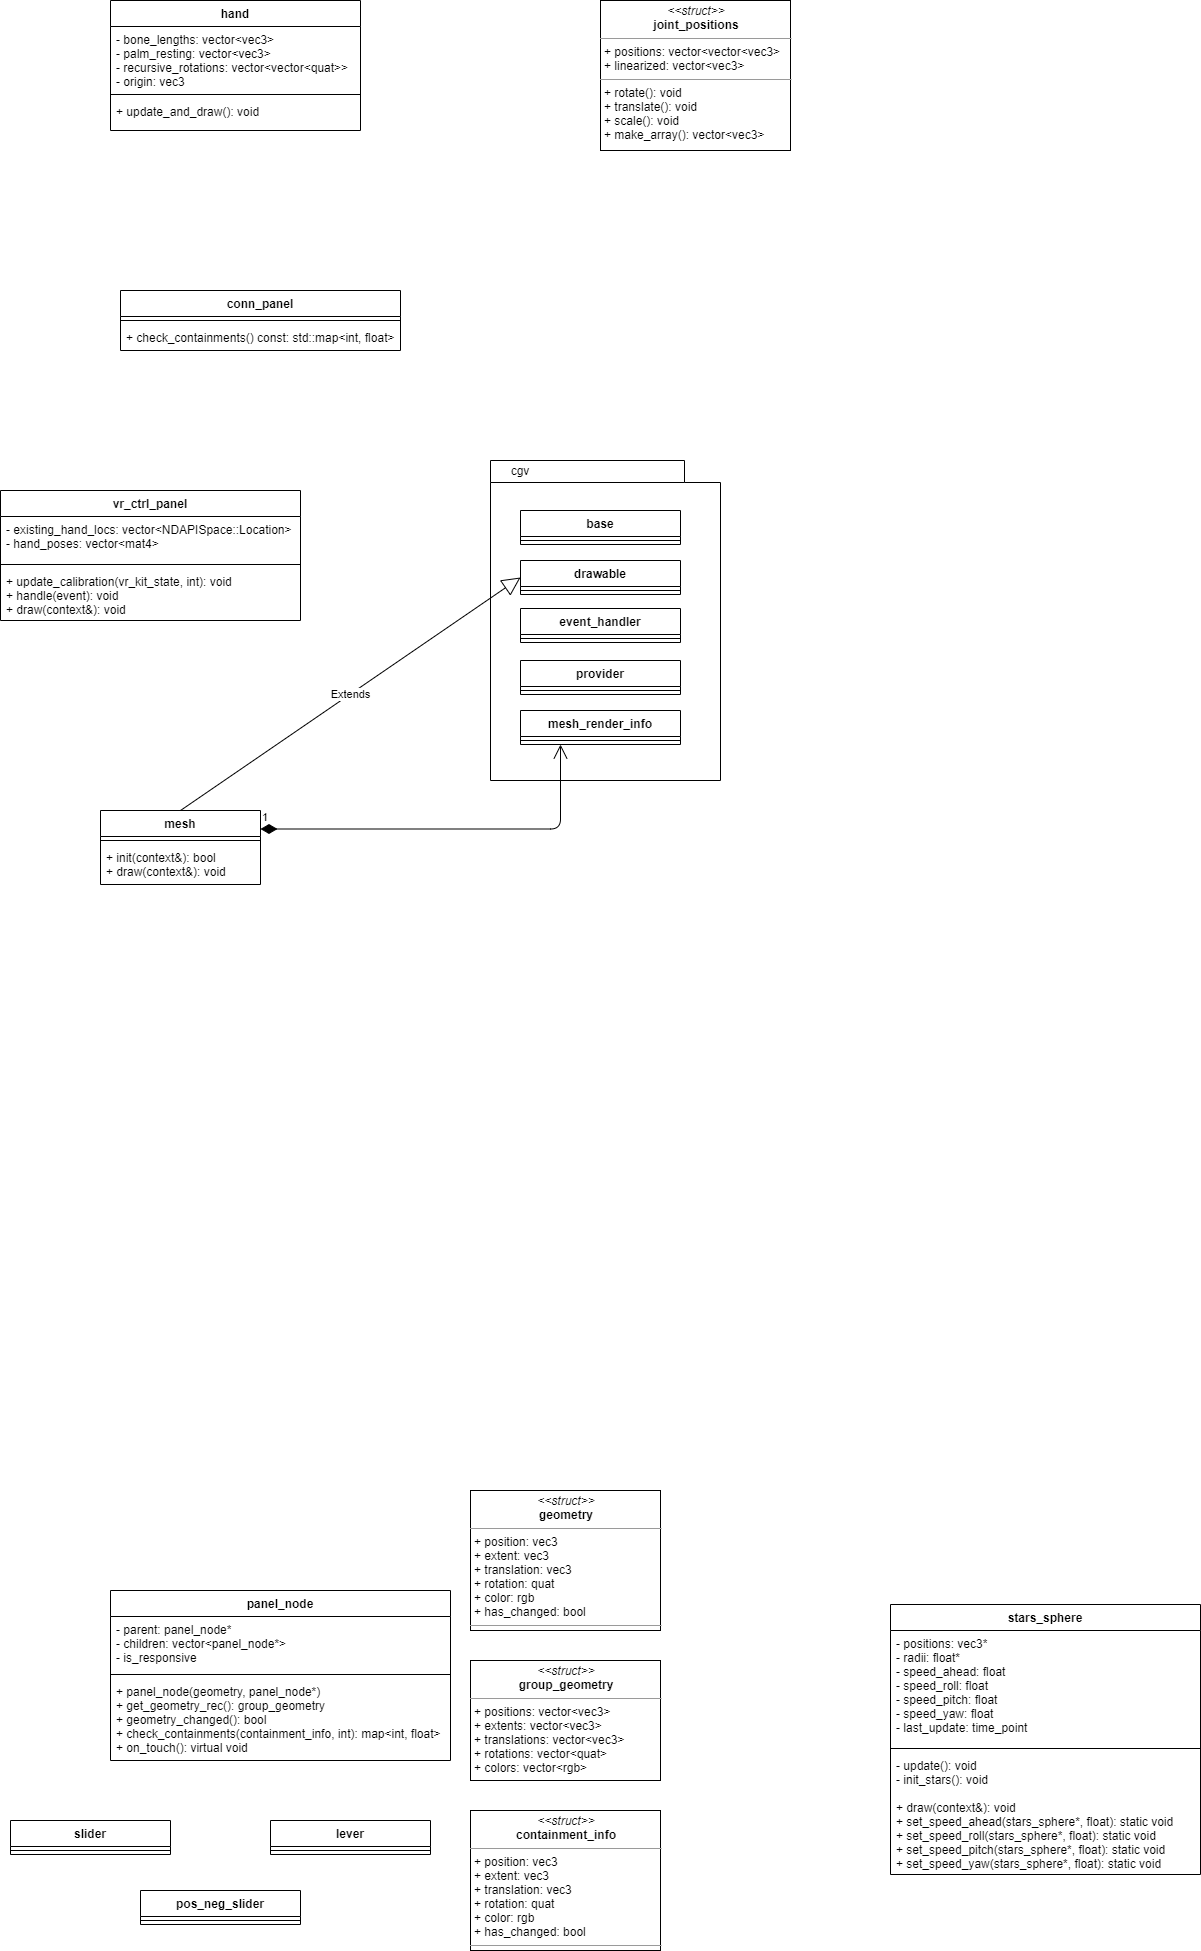

The diagram above was exported from draw.io. Its source (the exported page's mxGraphModel, read from the mxfile embedded in the PNG):
<mxGraphModel dx="1422" dy="834" grid="1" gridSize="10" guides="1" tooltips="1" connect="1" arrows="1" fold="1" page="1" pageScale="1" pageWidth="850" pageHeight="1100" background="#ffffff" math="0" shadow="0">
  <root>
    <mxCell id="0" />
    <mxCell id="1" parent="0" />
    <mxCell id="l-0q1oIcnSHvSYeCf5tc-1" value="conn_panel" style="swimlane;fontStyle=1;align=center;verticalAlign=top;childLayout=stackLayout;horizontal=1;startSize=26;horizontalStack=0;resizeParent=1;resizeParentMax=0;resizeLast=0;collapsible=1;marginBottom=0;" vertex="1" parent="1">
      <mxGeometry x="140" y="350" width="280" height="60" as="geometry">
        <mxRectangle x="140" y="350" width="100" height="26" as="alternateBounds" />
      </mxGeometry>
    </mxCell>
    <mxCell id="l-0q1oIcnSHvSYeCf5tc-3" value="" style="line;strokeWidth=1;fillColor=none;align=left;verticalAlign=middle;spacingTop=-1;spacingLeft=3;spacingRight=3;rotatable=0;labelPosition=right;points=[];portConstraint=eastwest;" vertex="1" parent="l-0q1oIcnSHvSYeCf5tc-1">
      <mxGeometry y="26" width="280" height="8" as="geometry" />
    </mxCell>
    <mxCell id="l-0q1oIcnSHvSYeCf5tc-4" value="+ check_containments() const: std::map&lt;int, float&gt;" style="text;strokeColor=none;fillColor=none;align=left;verticalAlign=top;spacingLeft=4;spacingRight=4;overflow=hidden;rotatable=0;points=[[0,0.5],[1,0.5]];portConstraint=eastwest;" vertex="1" parent="l-0q1oIcnSHvSYeCf5tc-1">
      <mxGeometry y="34" width="280" height="26" as="geometry" />
    </mxCell>
    <mxCell id="l-0q1oIcnSHvSYeCf5tc-5" value="hand" style="swimlane;fontStyle=1;align=center;verticalAlign=top;childLayout=stackLayout;horizontal=1;startSize=26;horizontalStack=0;resizeParent=1;resizeParentMax=0;resizeLast=0;collapsible=1;marginBottom=0;" vertex="1" parent="1">
      <mxGeometry x="130" y="60" width="250" height="130" as="geometry" />
    </mxCell>
    <mxCell id="l-0q1oIcnSHvSYeCf5tc-6" value="- bone_lengths: vector&lt;vec3&gt;&#10;- palm_resting: vector&lt;vec3&gt;&#10;- recursive_rotations: vector&lt;vector&lt;quat&gt;&gt;&#10;- origin: vec3" style="text;strokeColor=none;fillColor=none;align=left;verticalAlign=top;spacingLeft=4;spacingRight=4;overflow=hidden;rotatable=0;points=[[0,0.5],[1,0.5]];portConstraint=eastwest;" vertex="1" parent="l-0q1oIcnSHvSYeCf5tc-5">
      <mxGeometry y="26" width="250" height="64" as="geometry" />
    </mxCell>
    <mxCell id="l-0q1oIcnSHvSYeCf5tc-7" value="" style="line;strokeWidth=1;fillColor=none;align=left;verticalAlign=middle;spacingTop=-1;spacingLeft=3;spacingRight=3;rotatable=0;labelPosition=right;points=[];portConstraint=eastwest;" vertex="1" parent="l-0q1oIcnSHvSYeCf5tc-5">
      <mxGeometry y="90" width="250" height="8" as="geometry" />
    </mxCell>
    <mxCell id="l-0q1oIcnSHvSYeCf5tc-8" value="+ update_and_draw(): void&#10;" style="text;strokeColor=none;fillColor=none;align=left;verticalAlign=top;spacingLeft=4;spacingRight=4;overflow=hidden;rotatable=0;points=[[0,0.5],[1,0.5]];portConstraint=eastwest;" vertex="1" parent="l-0q1oIcnSHvSYeCf5tc-5">
      <mxGeometry y="98" width="250" height="32" as="geometry" />
    </mxCell>
    <mxCell id="l-0q1oIcnSHvSYeCf5tc-10" value="&lt;p style=&quot;margin: 0px ; margin-top: 4px ; text-align: center&quot;&gt;&lt;i&gt;&amp;lt;&amp;lt;struct&amp;gt;&amp;gt;&lt;/i&gt;&lt;br&gt;&lt;b&gt;joint_positions&lt;/b&gt;&lt;/p&gt;&lt;hr size=&quot;1&quot;&gt;&lt;p style=&quot;margin: 0px ; margin-left: 4px&quot;&gt;+ positions: vector&amp;lt;vector&amp;lt;vec3&amp;gt;&lt;br&gt;+ linearized: vector&amp;lt;vec3&amp;gt;&lt;/p&gt;&lt;hr size=&quot;1&quot;&gt;&lt;p style=&quot;margin: 0px ; margin-left: 4px&quot;&gt;+ rotate(): void&lt;/p&gt;&lt;p style=&quot;margin: 0px ; margin-left: 4px&quot;&gt;+ translate(): void&lt;/p&gt;&lt;p style=&quot;margin: 0px ; margin-left: 4px&quot;&gt;+ scale(): void&lt;/p&gt;&lt;p style=&quot;margin: 0px ; margin-left: 4px&quot;&gt;+ make_array(): vector&amp;lt;vec3&amp;gt;&lt;/p&gt;" style="verticalAlign=top;align=left;overflow=fill;fontSize=12;fontFamily=Helvetica;html=1;" vertex="1" parent="1">
      <mxGeometry x="620" y="60" width="190" height="150" as="geometry" />
    </mxCell>
    <mxCell id="l-0q1oIcnSHvSYeCf5tc-15" value="mesh" style="swimlane;fontStyle=1;align=center;verticalAlign=top;childLayout=stackLayout;horizontal=1;startSize=26;horizontalStack=0;resizeParent=1;resizeParentMax=0;resizeLast=0;collapsible=1;marginBottom=0;" vertex="1" parent="1">
      <mxGeometry x="120" y="870" width="160" height="74" as="geometry" />
    </mxCell>
    <mxCell id="l-0q1oIcnSHvSYeCf5tc-17" value="" style="line;strokeWidth=1;fillColor=none;align=left;verticalAlign=middle;spacingTop=-1;spacingLeft=3;spacingRight=3;rotatable=0;labelPosition=right;points=[];portConstraint=eastwest;" vertex="1" parent="l-0q1oIcnSHvSYeCf5tc-15">
      <mxGeometry y="26" width="160" height="8" as="geometry" />
    </mxCell>
    <mxCell id="l-0q1oIcnSHvSYeCf5tc-18" value="+ init(context&amp;): bool&#10;+ draw(context&amp;): void" style="text;strokeColor=none;fillColor=none;align=left;verticalAlign=top;spacingLeft=4;spacingRight=4;overflow=hidden;rotatable=0;points=[[0,0.5],[1,0.5]];portConstraint=eastwest;" vertex="1" parent="l-0q1oIcnSHvSYeCf5tc-15">
      <mxGeometry y="34" width="160" height="40" as="geometry" />
    </mxCell>
    <mxCell id="l-0q1oIcnSHvSYeCf5tc-20" value="" style="shape=folder;fontStyle=1;spacingTop=10;tabWidth=194;tabHeight=22;tabPosition=left;html=1;rounded=0;shadow=0;comic=0;labelBackgroundColor=none;strokeWidth=1;fillColor=none;fontFamily=Verdana;fontSize=10;align=center;" vertex="1" parent="1">
      <mxGeometry x="510" y="520" width="230" height="320" as="geometry" />
    </mxCell>
    <mxCell id="l-0q1oIcnSHvSYeCf5tc-21" value="base" style="swimlane;fontStyle=1;align=center;verticalAlign=top;childLayout=stackLayout;horizontal=1;startSize=26;horizontalStack=0;resizeParent=1;resizeParentMax=0;resizeLast=0;collapsible=1;marginBottom=0;" vertex="1" parent="1">
      <mxGeometry x="540" y="570" width="160" height="34" as="geometry" />
    </mxCell>
    <mxCell id="l-0q1oIcnSHvSYeCf5tc-23" value="" style="line;strokeWidth=1;fillColor=none;align=left;verticalAlign=middle;spacingTop=-1;spacingLeft=3;spacingRight=3;rotatable=0;labelPosition=right;points=[];portConstraint=eastwest;" vertex="1" parent="l-0q1oIcnSHvSYeCf5tc-21">
      <mxGeometry y="26" width="160" height="8" as="geometry" />
    </mxCell>
    <mxCell id="l-0q1oIcnSHvSYeCf5tc-26" value="drawable" style="swimlane;fontStyle=1;align=center;verticalAlign=top;childLayout=stackLayout;horizontal=1;startSize=26;horizontalStack=0;resizeParent=1;resizeParentMax=0;resizeLast=0;collapsible=1;marginBottom=0;" vertex="1" parent="1">
      <mxGeometry x="540" y="620" width="160" height="34" as="geometry" />
    </mxCell>
    <mxCell id="l-0q1oIcnSHvSYeCf5tc-27" value="" style="line;strokeWidth=1;fillColor=none;align=left;verticalAlign=middle;spacingTop=-1;spacingLeft=3;spacingRight=3;rotatable=0;labelPosition=right;points=[];portConstraint=eastwest;" vertex="1" parent="l-0q1oIcnSHvSYeCf5tc-26">
      <mxGeometry y="26" width="160" height="8" as="geometry" />
    </mxCell>
    <mxCell id="l-0q1oIcnSHvSYeCf5tc-28" value="event_handler" style="swimlane;fontStyle=1;align=center;verticalAlign=top;childLayout=stackLayout;horizontal=1;startSize=26;horizontalStack=0;resizeParent=1;resizeParentMax=0;resizeLast=0;collapsible=1;marginBottom=0;" vertex="1" parent="1">
      <mxGeometry x="540" y="668" width="160" height="34" as="geometry" />
    </mxCell>
    <mxCell id="l-0q1oIcnSHvSYeCf5tc-29" value="" style="line;strokeWidth=1;fillColor=none;align=left;verticalAlign=middle;spacingTop=-1;spacingLeft=3;spacingRight=3;rotatable=0;labelPosition=right;points=[];portConstraint=eastwest;" vertex="1" parent="l-0q1oIcnSHvSYeCf5tc-28">
      <mxGeometry y="26" width="160" height="8" as="geometry" />
    </mxCell>
    <mxCell id="l-0q1oIcnSHvSYeCf5tc-30" value="provider" style="swimlane;fontStyle=1;align=center;verticalAlign=top;childLayout=stackLayout;horizontal=1;startSize=26;horizontalStack=0;resizeParent=1;resizeParentMax=0;resizeLast=0;collapsible=1;marginBottom=0;" vertex="1" parent="1">
      <mxGeometry x="540" y="720" width="160" height="34" as="geometry" />
    </mxCell>
    <mxCell id="l-0q1oIcnSHvSYeCf5tc-31" value="" style="line;strokeWidth=1;fillColor=none;align=left;verticalAlign=middle;spacingTop=-1;spacingLeft=3;spacingRight=3;rotatable=0;labelPosition=right;points=[];portConstraint=eastwest;" vertex="1" parent="l-0q1oIcnSHvSYeCf5tc-30">
      <mxGeometry y="26" width="160" height="8" as="geometry" />
    </mxCell>
    <mxCell id="l-0q1oIcnSHvSYeCf5tc-32" value="mesh_render_info" style="swimlane;fontStyle=1;align=center;verticalAlign=top;childLayout=stackLayout;horizontal=1;startSize=26;horizontalStack=0;resizeParent=1;resizeParentMax=0;resizeLast=0;collapsible=1;marginBottom=0;" vertex="1" parent="1">
      <mxGeometry x="540" y="770" width="160" height="34" as="geometry" />
    </mxCell>
    <mxCell id="l-0q1oIcnSHvSYeCf5tc-33" value="" style="line;strokeWidth=1;fillColor=none;align=left;verticalAlign=middle;spacingTop=-1;spacingLeft=3;spacingRight=3;rotatable=0;labelPosition=right;points=[];portConstraint=eastwest;" vertex="1" parent="l-0q1oIcnSHvSYeCf5tc-32">
      <mxGeometry y="26" width="160" height="8" as="geometry" />
    </mxCell>
    <mxCell id="l-0q1oIcnSHvSYeCf5tc-34" value="cgv" style="text;html=1;strokeColor=none;fillColor=none;align=center;verticalAlign=middle;whiteSpace=wrap;rounded=0;" vertex="1" parent="1">
      <mxGeometry x="520" y="520" width="40" height="20" as="geometry" />
    </mxCell>
    <mxCell id="l-0q1oIcnSHvSYeCf5tc-36" value="1" style="endArrow=open;html=1;endSize=12;startArrow=diamondThin;startSize=14;startFill=1;edgeStyle=orthogonalEdgeStyle;align=left;verticalAlign=bottom;exitX=1;exitY=0.25;exitDx=0;exitDy=0;entryX=0.25;entryY=1;entryDx=0;entryDy=0;" edge="1" parent="1" source="l-0q1oIcnSHvSYeCf5tc-15" target="l-0q1oIcnSHvSYeCf5tc-32">
      <mxGeometry x="-1" y="3" relative="1" as="geometry">
        <mxPoint x="540" y="730" as="sourcePoint" />
        <mxPoint x="700" y="730" as="targetPoint" />
      </mxGeometry>
    </mxCell>
    <mxCell id="l-0q1oIcnSHvSYeCf5tc-37" value="Extends" style="endArrow=block;endSize=16;endFill=0;html=1;exitX=0.5;exitY=0;exitDx=0;exitDy=0;entryX=0;entryY=0.5;entryDx=0;entryDy=0;" edge="1" parent="1" source="l-0q1oIcnSHvSYeCf5tc-15" target="l-0q1oIcnSHvSYeCf5tc-26">
      <mxGeometry width="160" relative="1" as="geometry">
        <mxPoint x="540" y="730" as="sourcePoint" />
        <mxPoint x="700" y="730" as="targetPoint" />
      </mxGeometry>
    </mxCell>
    <mxCell id="l-0q1oIcnSHvSYeCf5tc-11" value="vr_ctrl_panel" style="swimlane;fontStyle=1;align=center;verticalAlign=top;childLayout=stackLayout;horizontal=1;startSize=26;horizontalStack=0;resizeParent=1;resizeParentMax=0;resizeLast=0;collapsible=1;marginBottom=0;" vertex="1" parent="1">
      <mxGeometry x="20" y="550" width="300" height="130" as="geometry" />
    </mxCell>
    <mxCell id="l-0q1oIcnSHvSYeCf5tc-12" value="- existing_hand_locs: vector&lt;NDAPISpace::Location&gt;&#10;- hand_poses: vector&lt;mat4&gt;" style="text;strokeColor=none;fillColor=none;align=left;verticalAlign=top;spacingLeft=4;spacingRight=4;overflow=hidden;rotatable=0;points=[[0,0.5],[1,0.5]];portConstraint=eastwest;" vertex="1" parent="l-0q1oIcnSHvSYeCf5tc-11">
      <mxGeometry y="26" width="300" height="44" as="geometry" />
    </mxCell>
    <mxCell id="l-0q1oIcnSHvSYeCf5tc-13" value="" style="line;strokeWidth=1;fillColor=none;align=left;verticalAlign=middle;spacingTop=-1;spacingLeft=3;spacingRight=3;rotatable=0;labelPosition=right;points=[];portConstraint=eastwest;" vertex="1" parent="l-0q1oIcnSHvSYeCf5tc-11">
      <mxGeometry y="70" width="300" height="8" as="geometry" />
    </mxCell>
    <mxCell id="l-0q1oIcnSHvSYeCf5tc-14" value="+ update_calibration(vr_kit_state, int): void&#10;+ handle(event): void&#10;+ draw(context&amp;): void" style="text;strokeColor=none;fillColor=none;align=left;verticalAlign=top;spacingLeft=4;spacingRight=4;overflow=hidden;rotatable=0;points=[[0,0.5],[1,0.5]];portConstraint=eastwest;" vertex="1" parent="l-0q1oIcnSHvSYeCf5tc-11">
      <mxGeometry y="78" width="300" height="52" as="geometry" />
    </mxCell>
    <mxCell id="l-0q1oIcnSHvSYeCf5tc-42" value="&lt;p style=&quot;margin: 0px ; margin-top: 4px ; text-align: center&quot;&gt;&lt;i&gt;&amp;lt;&amp;lt;struct&amp;gt;&amp;gt;&lt;/i&gt;&lt;br&gt;&lt;b&gt;geometry&lt;/b&gt;&lt;/p&gt;&lt;hr size=&quot;1&quot;&gt;&lt;p style=&quot;margin: 0px ; margin-left: 4px&quot;&gt;+ position: vec3&lt;/p&gt;&lt;p style=&quot;margin: 0px ; margin-left: 4px&quot;&gt;+ extent: vec3&lt;/p&gt;&lt;p style=&quot;margin: 0px ; margin-left: 4px&quot;&gt;+ translation: vec3&lt;/p&gt;&lt;p style=&quot;margin: 0px ; margin-left: 4px&quot;&gt;+ rotation: quat&lt;/p&gt;&lt;p style=&quot;margin: 0px ; margin-left: 4px&quot;&gt;+ color: rgb&lt;/p&gt;&lt;p style=&quot;margin: 0px ; margin-left: 4px&quot;&gt;+ has_changed: bool&lt;/p&gt;&lt;hr size=&quot;1&quot;&gt;&lt;p style=&quot;margin: 0px ; margin-left: 4px&quot;&gt;&lt;br&gt;&lt;/p&gt;" style="verticalAlign=top;align=left;overflow=fill;fontSize=12;fontFamily=Helvetica;html=1;" vertex="1" parent="1">
      <mxGeometry x="490" y="1550" width="190" height="140" as="geometry" />
    </mxCell>
    <mxCell id="l-0q1oIcnSHvSYeCf5tc-43" value="panel_node" style="swimlane;fontStyle=1;align=center;verticalAlign=top;childLayout=stackLayout;horizontal=1;startSize=26;horizontalStack=0;resizeParent=1;resizeParentMax=0;resizeLast=0;collapsible=1;marginBottom=0;" vertex="1" parent="1">
      <mxGeometry x="130" y="1650" width="340" height="170" as="geometry" />
    </mxCell>
    <mxCell id="l-0q1oIcnSHvSYeCf5tc-44" value="- parent: panel_node*&#10;- children: vector&lt;panel_node*&gt;&#10;- is_responsive" style="text;strokeColor=none;fillColor=none;align=left;verticalAlign=top;spacingLeft=4;spacingRight=4;overflow=hidden;rotatable=0;points=[[0,0.5],[1,0.5]];portConstraint=eastwest;" vertex="1" parent="l-0q1oIcnSHvSYeCf5tc-43">
      <mxGeometry y="26" width="340" height="54" as="geometry" />
    </mxCell>
    <mxCell id="l-0q1oIcnSHvSYeCf5tc-45" value="" style="line;strokeWidth=1;fillColor=none;align=left;verticalAlign=middle;spacingTop=-1;spacingLeft=3;spacingRight=3;rotatable=0;labelPosition=right;points=[];portConstraint=eastwest;" vertex="1" parent="l-0q1oIcnSHvSYeCf5tc-43">
      <mxGeometry y="80" width="340" height="8" as="geometry" />
    </mxCell>
    <mxCell id="l-0q1oIcnSHvSYeCf5tc-46" value="+ panel_node(geometry, panel_node*)&#10;+ get_geometry_rec(): group_geometry&#10;+ geometry_changed(): bool&#10;+ check_containments(containment_info, int): map&lt;int, float&gt;&#10;+ on_touch(): virtual void" style="text;strokeColor=none;fillColor=none;align=left;verticalAlign=top;spacingLeft=4;spacingRight=4;overflow=hidden;rotatable=0;points=[[0,0.5],[1,0.5]];portConstraint=eastwest;" vertex="1" parent="l-0q1oIcnSHvSYeCf5tc-43">
      <mxGeometry y="88" width="340" height="82" as="geometry" />
    </mxCell>
    <mxCell id="l-0q1oIcnSHvSYeCf5tc-47" value="&lt;p style=&quot;margin: 0px ; margin-top: 4px ; text-align: center&quot;&gt;&lt;i&gt;&amp;lt;&amp;lt;struct&amp;gt;&amp;gt;&lt;/i&gt;&lt;br&gt;&lt;b&gt;group_geometry&lt;/b&gt;&lt;/p&gt;&lt;hr size=&quot;1&quot;&gt;&lt;p style=&quot;margin: 0px ; margin-left: 4px&quot;&gt;&lt;/p&gt;&lt;p style=&quot;margin: 0px ; margin-left: 4px&quot;&gt;&lt;span&gt;+ positions: vector&amp;lt;vec3&amp;gt;&lt;/span&gt;&lt;br&gt;&lt;/p&gt;&lt;p style=&quot;margin: 0px 0px 0px 4px&quot;&gt;+ extents: vector&amp;lt;vec3&amp;gt;&lt;/p&gt;&lt;p style=&quot;margin: 0px 0px 0px 4px&quot;&gt;+ translations: vector&amp;lt;vec3&amp;gt;&lt;/p&gt;&lt;p style=&quot;margin: 0px 0px 0px 4px&quot;&gt;+ rotations: vector&amp;lt;quat&amp;gt;&lt;/p&gt;&lt;p style=&quot;margin: 0px 0px 0px 4px&quot;&gt;+ colors: vector&amp;lt;rgb&amp;gt;&lt;/p&gt;" style="verticalAlign=top;align=left;overflow=fill;fontSize=12;fontFamily=Helvetica;html=1;" vertex="1" parent="1">
      <mxGeometry x="490" y="1720" width="190" height="120" as="geometry" />
    </mxCell>
    <mxCell id="l-0q1oIcnSHvSYeCf5tc-48" value="&lt;p style=&quot;margin: 0px ; margin-top: 4px ; text-align: center&quot;&gt;&lt;i&gt;&amp;lt;&amp;lt;struct&amp;gt;&amp;gt;&lt;/i&gt;&lt;br&gt;&lt;b&gt;containment_info&lt;/b&gt;&lt;/p&gt;&lt;hr size=&quot;1&quot;&gt;&lt;p style=&quot;margin: 0px ; margin-left: 4px&quot;&gt;+ position: vec3&lt;/p&gt;&lt;p style=&quot;margin: 0px ; margin-left: 4px&quot;&gt;+ extent: vec3&lt;/p&gt;&lt;p style=&quot;margin: 0px ; margin-left: 4px&quot;&gt;+ translation: vec3&lt;/p&gt;&lt;p style=&quot;margin: 0px ; margin-left: 4px&quot;&gt;+ rotation: quat&lt;/p&gt;&lt;p style=&quot;margin: 0px ; margin-left: 4px&quot;&gt;+ color: rgb&lt;/p&gt;&lt;p style=&quot;margin: 0px ; margin-left: 4px&quot;&gt;+ has_changed: bool&lt;/p&gt;&lt;hr size=&quot;1&quot;&gt;&lt;p style=&quot;margin: 0px ; margin-left: 4px&quot;&gt;&lt;br&gt;&lt;/p&gt;" style="verticalAlign=top;align=left;overflow=fill;fontSize=12;fontFamily=Helvetica;html=1;" vertex="1" parent="1">
      <mxGeometry x="490" y="1870" width="190" height="140" as="geometry" />
    </mxCell>
    <mxCell id="l-0q1oIcnSHvSYeCf5tc-49" value="slider" style="swimlane;fontStyle=1;align=center;verticalAlign=top;childLayout=stackLayout;horizontal=1;startSize=26;horizontalStack=0;resizeParent=1;resizeParentMax=0;resizeLast=0;collapsible=1;marginBottom=0;" vertex="1" parent="1">
      <mxGeometry x="30" y="1880" width="160" height="34" as="geometry" />
    </mxCell>
    <mxCell id="l-0q1oIcnSHvSYeCf5tc-51" value="" style="line;strokeWidth=1;fillColor=none;align=left;verticalAlign=middle;spacingTop=-1;spacingLeft=3;spacingRight=3;rotatable=0;labelPosition=right;points=[];portConstraint=eastwest;" vertex="1" parent="l-0q1oIcnSHvSYeCf5tc-49">
      <mxGeometry y="26" width="160" height="8" as="geometry" />
    </mxCell>
    <mxCell id="l-0q1oIcnSHvSYeCf5tc-53" value="pos_neg_slider" style="swimlane;fontStyle=1;align=center;verticalAlign=top;childLayout=stackLayout;horizontal=1;startSize=26;horizontalStack=0;resizeParent=1;resizeParentMax=0;resizeLast=0;collapsible=1;marginBottom=0;" vertex="1" parent="1">
      <mxGeometry x="160" y="1950" width="160" height="34" as="geometry" />
    </mxCell>
    <mxCell id="l-0q1oIcnSHvSYeCf5tc-55" value="" style="line;strokeWidth=1;fillColor=none;align=left;verticalAlign=middle;spacingTop=-1;spacingLeft=3;spacingRight=3;rotatable=0;labelPosition=right;points=[];portConstraint=eastwest;" vertex="1" parent="l-0q1oIcnSHvSYeCf5tc-53">
      <mxGeometry y="26" width="160" height="8" as="geometry" />
    </mxCell>
    <mxCell id="l-0q1oIcnSHvSYeCf5tc-57" value="lever" style="swimlane;fontStyle=1;align=center;verticalAlign=top;childLayout=stackLayout;horizontal=1;startSize=26;horizontalStack=0;resizeParent=1;resizeParentMax=0;resizeLast=0;collapsible=1;marginBottom=0;" vertex="1" parent="1">
      <mxGeometry x="290" y="1880" width="160" height="34" as="geometry" />
    </mxCell>
    <mxCell id="l-0q1oIcnSHvSYeCf5tc-58" value="" style="line;strokeWidth=1;fillColor=none;align=left;verticalAlign=middle;spacingTop=-1;spacingLeft=3;spacingRight=3;rotatable=0;labelPosition=right;points=[];portConstraint=eastwest;" vertex="1" parent="l-0q1oIcnSHvSYeCf5tc-57">
      <mxGeometry y="26" width="160" height="8" as="geometry" />
    </mxCell>
    <mxCell id="l-0q1oIcnSHvSYeCf5tc-38" value="stars_sphere" style="swimlane;fontStyle=1;align=center;verticalAlign=top;childLayout=stackLayout;horizontal=1;startSize=26;horizontalStack=0;resizeParent=1;resizeParentMax=0;resizeLast=0;collapsible=1;marginBottom=0;" vertex="1" parent="1">
      <mxGeometry x="910" y="1664" width="310" height="270" as="geometry" />
    </mxCell>
    <mxCell id="l-0q1oIcnSHvSYeCf5tc-39" value="- positions: vec3*&#10;- radii: float*&#10;- speed_ahead: float&#10;- speed_roll: float&#10;- speed_pitch: float&#10;- speed_yaw: float&#10;- last_update: time_point" style="text;strokeColor=none;fillColor=none;align=left;verticalAlign=top;spacingLeft=4;spacingRight=4;overflow=hidden;rotatable=0;points=[[0,0.5],[1,0.5]];portConstraint=eastwest;" vertex="1" parent="l-0q1oIcnSHvSYeCf5tc-38">
      <mxGeometry y="26" width="310" height="114" as="geometry" />
    </mxCell>
    <mxCell id="l-0q1oIcnSHvSYeCf5tc-40" value="" style="line;strokeWidth=1;fillColor=none;align=left;verticalAlign=middle;spacingTop=-1;spacingLeft=3;spacingRight=3;rotatable=0;labelPosition=right;points=[];portConstraint=eastwest;" vertex="1" parent="l-0q1oIcnSHvSYeCf5tc-38">
      <mxGeometry y="140" width="310" height="8" as="geometry" />
    </mxCell>
    <mxCell id="l-0q1oIcnSHvSYeCf5tc-41" value="- update(): void&#10;- init_stars(): void&#10;&#10;+ draw(context&amp;): void&#10;+ set_speed_ahead(stars_sphere*, float): static void&#10;+ set_speed_roll(stars_sphere*, float): static void&#10;+ set_speed_pitch(stars_sphere*, float): static void&#10;+ set_speed_yaw(stars_sphere*, float): static void" style="text;strokeColor=none;fillColor=none;align=left;verticalAlign=top;spacingLeft=4;spacingRight=4;overflow=hidden;rotatable=0;points=[[0,0.5],[1,0.5]];portConstraint=eastwest;" vertex="1" parent="l-0q1oIcnSHvSYeCf5tc-38">
      <mxGeometry y="148" width="310" height="122" as="geometry" />
    </mxCell>
  </root>
</mxGraphModel>